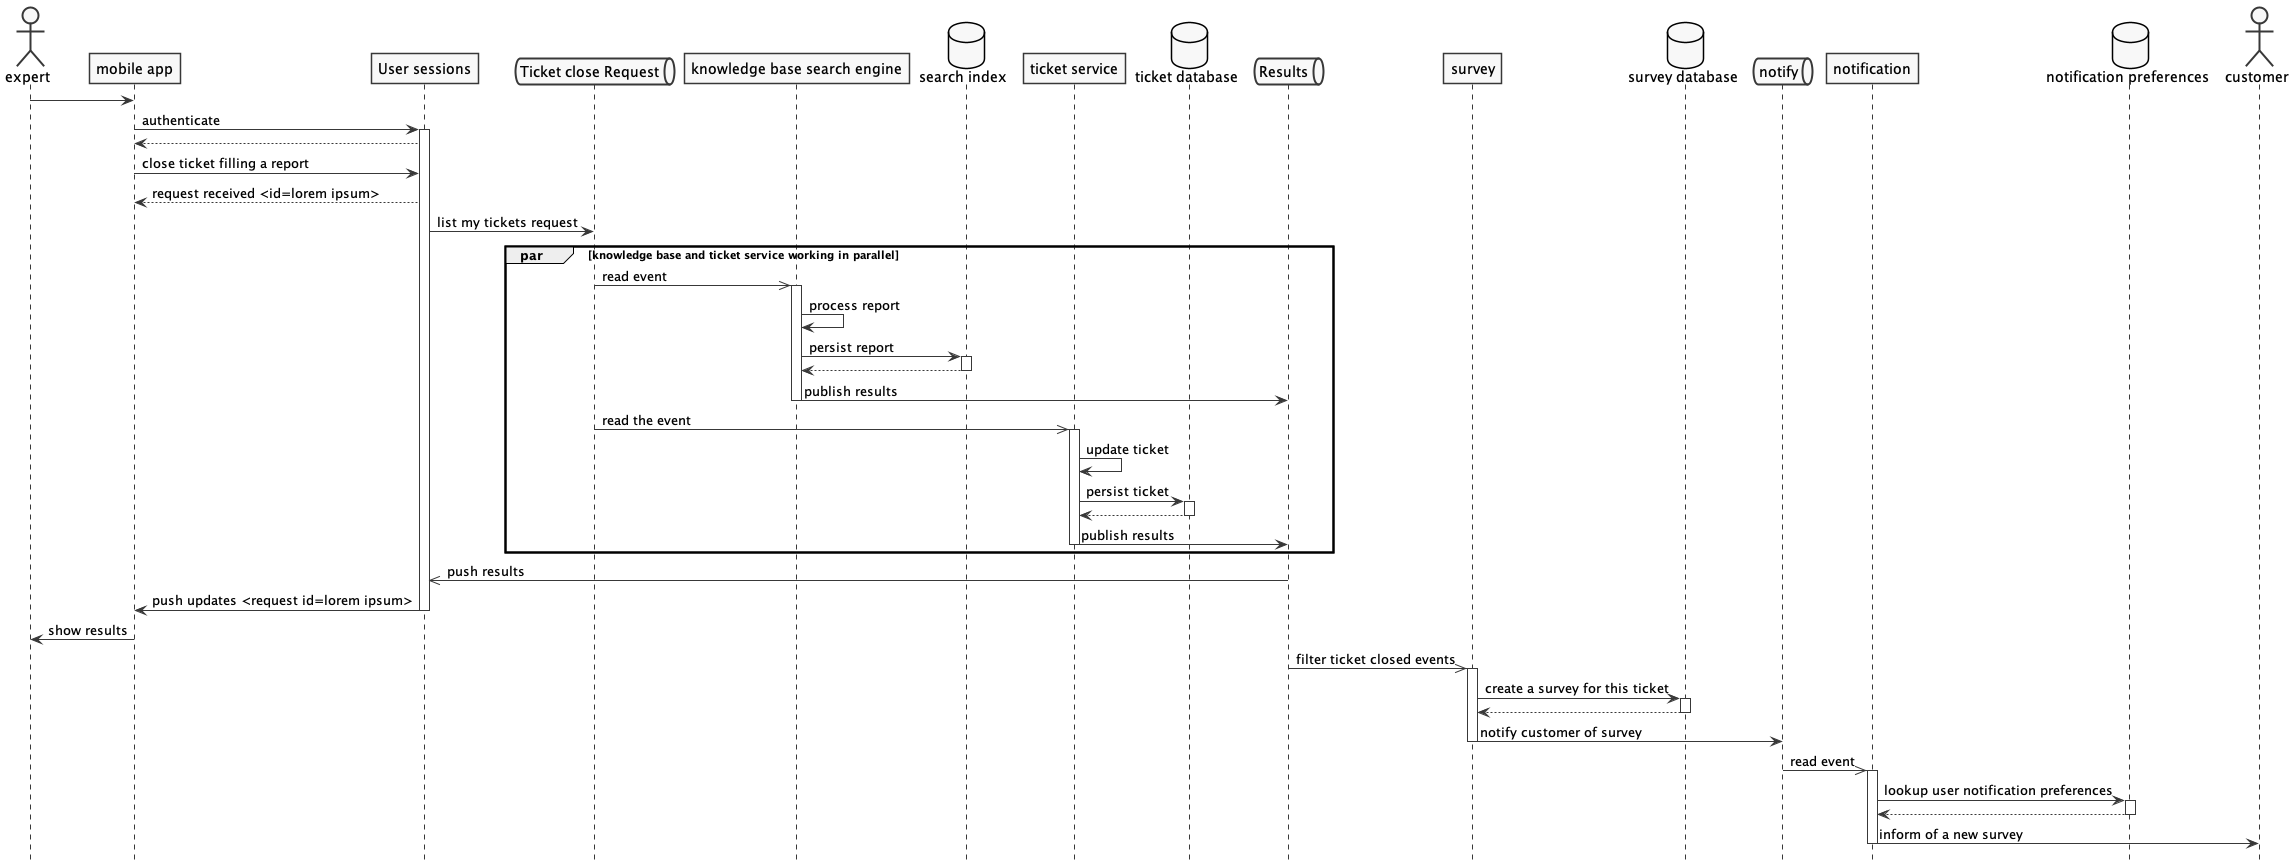

The diagram above was rendered by PlantUML. Its source (embedded in the PNG):
@startuml expert closes a ticket
skinparam shadowing false
skinparam monochrome true
hide footbox

actor expert
participant "mobile app" as mob
participant "User sessions" as sessions
queue "Ticket close Request" as reqQueue
participant "knowledge base search engine" as search
database "search index" as idx
participant "ticket service" as ticket
database "ticket database" as db
queue "Results" as resQueue
participant "survey" as survey
database "survey database" as surveyDB
queue "notify" as notify
participant "notification" as notification
database "notification preferences" as notifyDB
actor customer


expert -> mob
mob -> sessions: authenticate
activate sessions
mob <-- sessions
mob -> sessions: close ticket filling a report
mob <-- sessions: request received <id=lorem ipsum>
sessions -> reqQueue: list my tickets request

par knowledge base and ticket service working in parallel
reqQueue ->> search: read event
activate search
search -> search: process report
search -> idx: persist report 
activate idx
search <-- idx
deactivate idx
search -> resQueue: publish results
deactivate search


reqQueue ->> ticket: read the event
activate ticket
ticket -> ticket: update ticket
ticket -> db: persist ticket
activate db
ticket <-- db
deactivate db
ticket -> resQueue: publish results
deactivate ticket
end par
sessions <<- resQueue: push results
mob <- sessions: push updates <request id=lorem ipsum>
deactivate sessions
mob -> expert: show results

resQueue ->> survey: filter ticket closed events
activate survey
survey -> surveyDB: create a survey for this ticket
activate surveyDB
survey <-- surveyDB
deactivate surveyDB

survey -> notify: notify customer of survey
deactivate survey

notify ->> notification: read event
activate notification
notification -> notifyDB: lookup user notification preferences
activate notifyDB
notification <-- notifyDB
deactivate notifyDB
notification -> customer: inform of a new survey
deactivate notification
@enduml